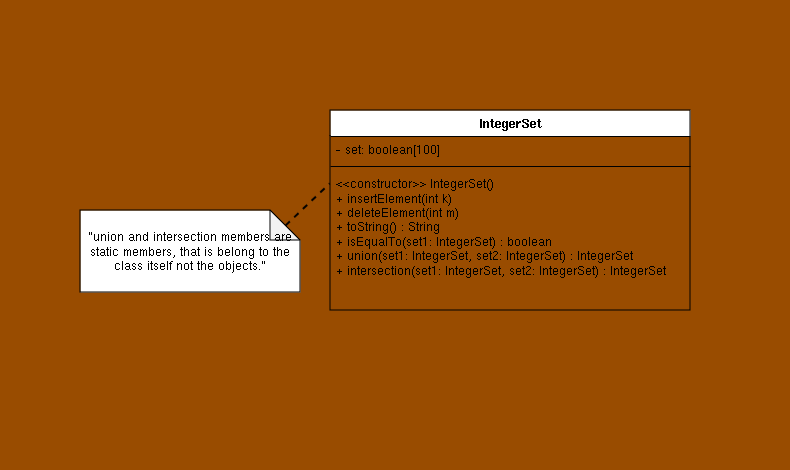

The diagram above was exported from draw.io. Its source (the exported page's mxGraphModel, read from the mxfile embedded in the PNG):
<mxGraphModel dx="438" dy="343" grid="1" gridSize="10" guides="1" tooltips="1" connect="1" arrows="1" fold="1" page="1" pageScale="1" pageWidth="827" pageHeight="1169" background="#994C00" math="0" shadow="0">
  <root>
    <mxCell id="WIyWlLk6GJQsqaUBKTNV-0" />
    <mxCell id="WIyWlLk6GJQsqaUBKTNV-1" parent="WIyWlLk6GJQsqaUBKTNV-0" />
    <mxCell id="7vIyD0a-nJEAnubDCwqe-0" value="&amp;nbsp;" style="text;html=1;align=center;verticalAlign=middle;resizable=0;points=[];autosize=1;strokeColor=none;fillColor=none;" parent="WIyWlLk6GJQsqaUBKTNV-1" vertex="1">
      <mxGeometry x="470" y="70" width="30" height="30" as="geometry" />
    </mxCell>
    <mxCell id="7vIyD0a-nJEAnubDCwqe-3" value="&amp;nbsp;" style="text;html=1;align=center;verticalAlign=middle;resizable=0;points=[];autosize=1;strokeColor=none;fillColor=none;" parent="WIyWlLk6GJQsqaUBKTNV-1" vertex="1">
      <mxGeometry x="15" y="462" width="30" height="30" as="geometry" />
    </mxCell>
    <mxCell id="S8MH1Mv8d5e-XZaEACOy-1" value="&lt;div align=&quot;center&quot;&gt;&quot;union and intersection members are static members, that is belong to the class itself not the objects.&quot;&lt;/div&gt;" style="shape=note;whiteSpace=wrap;html=1;backgroundOutline=1;darkOpacity=0.05;align=center;" parent="WIyWlLk6GJQsqaUBKTNV-1" vertex="1">
      <mxGeometry x="90" y="280" width="220" height="82" as="geometry" />
    </mxCell>
    <mxCell id="S8MH1Mv8d5e-XZaEACOy-2" value="" style="endArrow=none;dashed=1;html=1;rounded=0;entryX=-0.002;entryY=0.092;entryDx=0;entryDy=0;entryPerimeter=0;exitX=0;exitY=0;exitDx=205;exitDy=15;exitPerimeter=0;strokeWidth=2;" parent="WIyWlLk6GJQsqaUBKTNV-1" source="S8MH1Mv8d5e-XZaEACOy-1" target="dXHQvyPIcMKSDFWSl1MX-5" edge="1">
      <mxGeometry width="50" height="50" relative="1" as="geometry">
        <mxPoint x="130" y="392" as="sourcePoint" />
        <mxPoint x="306.9200000000001" y="289.6" as="targetPoint" />
      </mxGeometry>
    </mxCell>
    <mxCell id="S8MH1Mv8d5e-XZaEACOy-5" value="&amp;nbsp;" style="text;html=1;align=center;verticalAlign=middle;resizable=0;points=[];autosize=1;strokeColor=none;fillColor=none;" parent="WIyWlLk6GJQsqaUBKTNV-1" vertex="1">
      <mxGeometry x="10" y="290" width="30" height="30" as="geometry" />
    </mxCell>
    <mxCell id="dXHQvyPIcMKSDFWSl1MX-0" value="&amp;nbsp;" style="text;html=1;align=center;verticalAlign=middle;resizable=0;points=[];autosize=1;strokeColor=none;fillColor=none;" vertex="1" parent="WIyWlLk6GJQsqaUBKTNV-1">
      <mxGeometry x="490" y="510" width="30" height="30" as="geometry" />
    </mxCell>
    <mxCell id="dXHQvyPIcMKSDFWSl1MX-2" value="IntegerSet" style="swimlane;fontStyle=1;align=center;verticalAlign=top;childLayout=stackLayout;horizontal=1;startSize=26;horizontalStack=0;resizeParent=1;resizeParentMax=0;resizeLast=0;collapsible=1;marginBottom=0;whiteSpace=wrap;html=1;swimlaneFillColor=#994C00;" vertex="1" parent="WIyWlLk6GJQsqaUBKTNV-1">
      <mxGeometry x="340" y="180" width="360" height="200" as="geometry" />
    </mxCell>
    <mxCell id="dXHQvyPIcMKSDFWSl1MX-3" value="- set: boolean[100]" style="text;strokeColor=none;fillColor=none;align=left;verticalAlign=top;spacingLeft=4;spacingRight=4;overflow=hidden;rotatable=0;points=[[0,0.5],[1,0.5]];portConstraint=eastwest;whiteSpace=wrap;html=1;" vertex="1" parent="dXHQvyPIcMKSDFWSl1MX-2">
      <mxGeometry y="26" width="360" height="26" as="geometry" />
    </mxCell>
    <mxCell id="dXHQvyPIcMKSDFWSl1MX-4" value="" style="line;strokeWidth=1;fillColor=none;align=left;verticalAlign=middle;spacingTop=-1;spacingLeft=3;spacingRight=3;rotatable=0;labelPosition=right;points=[];portConstraint=eastwest;strokeColor=inherit;" vertex="1" parent="dXHQvyPIcMKSDFWSl1MX-2">
      <mxGeometry y="52" width="360" height="8" as="geometry" />
    </mxCell>
    <mxCell id="dXHQvyPIcMKSDFWSl1MX-5" value="&amp;lt;&amp;lt;constructor&amp;gt;&amp;gt; IntegerSet()&lt;br&gt;+ insertElement(int k)&lt;br&gt;+ deleteElement(int m)&lt;br&gt;+ toString() : String&lt;br&gt;+ isEqualTo(set1: IntegerSet) : boolean&lt;br&gt;+ union(set1: IntegerSet, set2: IntegerSet) : IntegerSet&lt;br&gt;+ intersection(set1: IntegerSet, set2: IntegerSet) : IntegerSet" style="text;strokeColor=none;fillColor=none;align=left;verticalAlign=top;spacingLeft=4;spacingRight=4;overflow=hidden;rotatable=0;points=[[0,0.5],[1,0.5]];portConstraint=eastwest;whiteSpace=wrap;html=1;" vertex="1" parent="dXHQvyPIcMKSDFWSl1MX-2">
      <mxGeometry y="60" width="360" height="140" as="geometry" />
    </mxCell>
    <mxCell id="dXHQvyPIcMKSDFWSl1MX-6" value="&amp;nbsp;" style="text;html=1;align=center;verticalAlign=middle;resizable=0;points=[];autosize=1;strokeColor=none;fillColor=none;" vertex="1" parent="WIyWlLk6GJQsqaUBKTNV-1">
      <mxGeometry x="770" y="250" width="30" height="30" as="geometry" />
    </mxCell>
  </root>
</mxGraphModel>